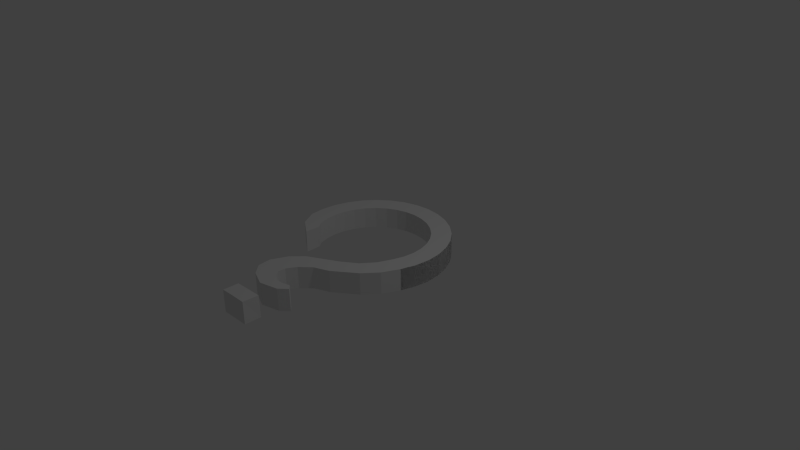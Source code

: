 # Source: ConfusionMark.blend  (saved by Blender 2.76.0; exported with 4.5.12 LTS)
import bpy
from mathutils import Matrix  # noqa: F401  (used for matrix-valued properties, if any)

bpy.ops.wm.read_factory_settings(use_empty=True)
scene = bpy.context.scene
scene.name = 'Scene'

# ---- collections
col_collection_1 = bpy.data.collections.new('Collection 1'); scene.collection.children.link(col_collection_1)

# ---- world
world_world = bpy.data.worlds.new('World'); scene.world = world_world
world_world.color = (0.05088, 0.05088, 0.05088)
world_world.use_sun_shadow = False
world_world.sun_shadow_jitter_overblur = 0.0
world_world.cycles.sampling_method = 'MANUAL'
world_world.cycles.sample_map_resolution = 256

# ---- cameras
cam_camera = bpy.data.cameras.new('Camera')
cam_camera.clip_end = 100.0
cam_camera.lens = 35.0
cam_camera.sensor_width = 32.0
cam_camera.sensor_height = 18.0
cam_camera.ortho_scale = 7.314
cam_camera.dof.focus_distance = 0.0
cam_camera.dof.aperture_fstop = 128.0

# ---- lights
light_lamp = bpy.data.lights.new('Lamp', 'POINT')
light_lamp.transmission_factor = 0.0
light_lamp.cutoff_distance = 30.0
light_lamp.energy = 100.0
light_lamp.shadow_buffer_clip_start = 1.001
light_lamp.shadow_soft_size = 0.1
light_lamp.shadow_maximum_resolution = 0.006
light_lamp.use_absolute_resolution = True
light_lamp.cycles.use_multiple_importance_sampling = False

# ---- meshes
me_circle = bpy.data.meshes.new('Circle')
me_circle.from_pydata([(0.0, 1.0, 0.0), (-0.1951, 0.9808, 0.0), (-0.3827, 0.9239, 0.0), (-0.5556, 0.8315, 0.0), (-0.7071, 0.7071, 0.0), (-0.8315, 0.5556, 0.0), (-0.9239, 0.3827, 0.0), (-0.9808, 0.1951, 0.0), (-1.0, 7.55e-08, 0.0), (-0.9808, -0.1951, 0.0), (-0.8585, -0.4133, 0.0), (0.9239, -0.3827, 0.0), (0.9808, -0.1951, 0.0), (1.0, 9.656e-07, 0.0), (0.9808, 0.1951, 0.0), (0.9239, 0.3827, 0.0), (0.8315, 0.5556, 0.0), (0.7071, 0.7071, 0.0), (0.5556, 0.8315, 0.0), (0.3827, 0.9239, 0.0), (0.1951, 0.9808, 0.0), (0.0, 1.0, 0.2881), (-0.1951, 0.9808, 0.2881), (-0.3827, 0.9239, 0.2881), (-0.5556, 0.8315, 0.2881), (-0.7071, 0.7071, 0.2881), (-0.8315, 0.5556, 0.2881), (-0.9239, 0.3827, 0.2881), (-0.9808, 0.1951, 0.2881), (-1.0, 7.55e-08, 0.2881), (-0.9808, -0.1951, 0.2881), (-0.8585, -0.4133, 0.2881), (0.9239, -0.3827, 0.2881), (0.9808, -0.1951, 0.2881), (1.0, 9.656e-07, 0.2881), (0.9808, 0.1951, 0.2881), (0.9239, 0.3827, 0.2881), (0.8315, 0.5556, 0.2881), (0.7071, 0.7071, 0.2881), (0.5556, 0.8315, 0.2881), (0.3827, 0.9239, 0.2881), (0.1951, 0.9808, 0.2881), (0.0, 1.0, 0.0), (-0.1951, 0.9808, 0.0), (-0.3827, 0.9239, 0.0), (-0.5556, 0.8315, 0.0), (-0.7071, 0.7071, 0.0), (-0.8315, 0.5556, 0.0), (-0.9239, 0.3827, 0.0), (-0.9808, 0.1951, 0.0), (-1.0, 7.55e-08, 0.0), (-0.9808, -0.1951, 0.0), (-0.6205, -0.5741, 0.2881), (0.9239, -0.3827, 0.0), (0.9808, -0.1951, 0.0), (1.0, 9.656e-07, 0.0), (0.9808, 0.1951, 0.0), (0.9239, 0.3827, 0.0), (0.8315, 0.5556, 0.0), (0.7071, 0.7071, 0.0), (0.5556, 0.8315, 0.0), (0.3827, 0.9239, 0.0), (0.1951, 0.9808, 0.0), (0.0, 1.0, 0.2881), (-0.1951, 0.9808, 0.2881), (-0.3827, 0.9239, 0.2881), (-0.5556, 0.8315, 0.2881), (-0.7071, 0.7071, 0.2881), (-0.8315, 0.5556, 0.2881), (-0.9239, 0.3827, 0.2881), (-0.9808, 0.1951, 0.2881), (-1.0, 7.55e-08, 0.2881), (-0.9808, -0.1951, 0.2881), (-0.6205, -0.5741, 0.0), (0.9239, -0.3827, 0.2881), (0.9808, -0.1951, 0.2881), (1.0, 9.656e-07, 0.2881), (0.9808, 0.1951, 0.2881), (0.9239, 0.3827, 0.2881), (0.8315, 0.5556, 0.2881), (0.7071, 0.7071, 0.2881), (0.5556, 0.8315, 0.2881), (0.3827, 0.9239, 0.2881), (0.1951, 0.9808, 0.2881), (-3.063e-08, 0.742, 0.2881), (-0.1448, 0.7278, 0.2881), (-0.284, 0.6855, 0.2881), (-0.4122, 0.617, 0.2881), (-0.5247, 0.5247, 0.2881), (-0.617, 0.4122, 0.2881), (-0.6855, 0.284, 0.2881), (-0.7278, 0.1448, 0.2881), (-0.742, 1.295e-07, 0.2881), (-0.7278, -0.1448, 0.2881), (-0.6855, -0.284, 0.2881), (0.6855, -0.284, 0.2881), (0.7278, -0.1448, 0.2881), (0.742, 7.9e-07, 0.2881), (0.7278, 0.1448, 0.2881), (0.6855, 0.284, 0.2881), (0.617, 0.4122, 0.2881), (0.5247, 0.5247, 0.2881), (0.4122, 0.617, 0.2881), (0.284, 0.6855, 0.2881), (0.1448, 0.7278, 0.2881), (-2.998e-08, 0.7507, 0.0), (-0.1465, 0.7363, 0.0), (-0.2873, 0.6936, 0.0), (-0.4171, 0.6242, 0.0), (-0.5309, 0.5309, 0.0), (-0.6242, 0.4171, 0.0), (-0.6936, 0.2873, 0.0), (-0.7363, 0.1465, 0.0), (-0.7507, 1.282e-07, 0.0), (-0.7363, -0.1465, 0.0), (-0.6936, -0.2873, 0.0), (0.6936, -0.2873, 0.0), (0.7363, -0.1465, 0.0), (0.7507, 7.964e-07, 0.0), (0.7363, 0.1465, 0.0), (0.6936, 0.2873, 0.0), (0.6242, 0.4171, 0.0), (0.5309, 0.5309, 0.0), (0.4171, 0.6242, 0.0), (0.2873, 0.6936, 0.0), (0.1465, 0.7363, 0.0), (0.8213, -0.6009, 0.0), (0.8213, -0.6009, 0.2881), (0.6079, -0.4696, 0.2881), (0.6159, -0.473, 0.0), (0.6638, -0.7894, 0.0), (0.6638, -0.7894, 0.2881), (0.4791, -0.6376, 0.2881), (0.4872, -0.641, 0.0), (0.3731, -1.006, 0.0), (0.3731, -1.006, 0.2881), (0.2823, -0.7739, 0.2881), (0.2903, -0.7772, 0.0), (0.1764, -1.085, 0.0), (0.1764, -1.085, 0.2881), (-0.1068, -0.9808, 0.2881), (-0.09878, -0.9841, 0.0), (0.03658, -1.214, 0.0), (0.03658, -1.214, 0.2881), (-0.2466, -1.129, 0.2881), (-0.2386, -1.132, 0.0), (-0.03475, -1.342, 0.0), (-0.03475, -1.342, 0.2881), (-0.3415, -1.34, 0.2881), (-0.3335, -1.343, 0.0), (-0.04072, -1.44, 0.0), (-0.04072, -1.44, 0.2881), (-0.3227, -1.515, 0.2881), (-0.3146, -1.518, 0.0), (0.02429, -1.515, 0.0), (0.02429, -1.515, 0.2881), (-0.1915, -1.654, 0.2881), (-0.1834, -1.657, 0.0), (0.1266, -1.568, 0.0), (0.1266, -1.568, 0.2881), (0.02793, -1.745, 0.2881), (0.03599, -1.749, 0.0), (0.2126, -1.568, 0.0), (0.2126, -1.568, 0.2881), (0.2745, -1.687, 0.2881), (0.2826, -1.69, 0.0), (-0.1333, -2.132, -0.005425), (-0.1414, -2.129, 0.2826), (-0.14, -1.925, 0.2826), (-0.14, -1.925, -0.005425), (0.2512, -1.913, 0.0), (0.2512, -1.92, 0.2881), (0.242, -2.129, 0.2881), (0.2501, -2.132, 0.0), (0.3142, -1.537, 0.0), (0.3142, -1.537, 0.2881), (0.3761, -1.593, 0.2881), (0.3842, -1.596, 0.0), (0.0584, -2.132, -0.0005006), (0.05034, -2.129, 0.2876), (0.05558, -1.919, -0.0005006), (0.05558, -1.923, 0.2876), (-0.6204, -0.362, 0.2881), (-0.6285, -0.3653, 0.0)], [], [(13, 34, 33, 12), (14, 35, 34, 13), (15, 36, 35, 14), (16, 37, 36, 15), (1, 22, 21, 0), (17, 38, 37, 16), (2, 23, 22, 1), (18, 39, 38, 17), (3, 24, 23, 2), (19, 40, 39, 18), (4, 25, 24, 3), (20, 41, 40, 19), (5, 26, 25, 4), (0, 21, 41, 20), (6, 27, 26, 5), (7, 28, 27, 6), (8, 29, 28, 7), (9, 30, 29, 8), (12, 33, 32, 11), (10, 31, 30, 9), (55, 54, 75, 76), (56, 55, 76, 77), (57, 56, 77, 78), (58, 57, 78, 79), (43, 42, 63, 64), (59, 58, 79, 80), (44, 43, 64, 65), (60, 59, 80, 81), (45, 44, 65, 66), (61, 60, 81, 82), (46, 45, 66, 67), (62, 61, 82, 83), (47, 46, 67, 68), (42, 62, 83, 63), (48, 47, 68, 69), (49, 48, 69, 70), (50, 49, 70, 71), (51, 50, 71, 72), (54, 53, 74, 75), (10, 31, 52, 73), (9, 8, 50, 51), (39, 40, 82, 81), (24, 25, 67, 66), (94, 31, 52, 182), (40, 41, 83, 82), (25, 26, 68, 67), (41, 21, 63, 83), (26, 27, 69, 68), (27, 28, 70, 69), (28, 29, 71, 70), (29, 30, 72, 71), (94, 93, 72, 31), (12, 11, 53, 54), (13, 12, 54, 55), (14, 13, 55, 56), (15, 14, 56, 57), (16, 15, 57, 58), (1, 0, 42, 43), (17, 16, 58, 59), (2, 1, 43, 44), (32, 33, 75, 74), (18, 17, 59, 60), (3, 2, 44, 45), (33, 34, 76, 75), (19, 18, 60, 61), (4, 3, 45, 46), (34, 35, 77, 76), (20, 19, 61, 62), (5, 4, 46, 47), (35, 36, 78, 77), (0, 20, 62, 42), (6, 5, 47, 48), (36, 37, 79, 78), (21, 22, 64, 63), (7, 6, 48, 49), (37, 38, 80, 79), (22, 23, 65, 64), (8, 7, 49, 50), (38, 39, 81, 80), (23, 24, 66, 65), (81, 82, 103, 102), (66, 67, 88, 87), (82, 83, 104, 103), (67, 68, 89, 88), (83, 63, 84, 104), (68, 69, 90, 89), (69, 70, 91, 90), (70, 71, 92, 91), (71, 72, 93, 92), (74, 75, 96, 95), (51, 114, 115, 10), (75, 76, 97, 96), (76, 77, 98, 97), (77, 78, 99, 98), (78, 79, 100, 99), (63, 64, 85, 84), (79, 80, 101, 100), (64, 65, 86, 85), (80, 81, 102, 101), (65, 66, 87, 86), (51, 50, 113, 114), (54, 53, 116, 117), (10, 115, 183, 73), (55, 54, 117, 118), (56, 55, 118, 119), (57, 56, 119, 120), (58, 57, 120, 121), (43, 42, 105, 106), (59, 58, 121, 122), (44, 43, 106, 107), (60, 59, 122, 123), (45, 44, 107, 108), (61, 60, 123, 124), (46, 45, 108, 109), (62, 61, 124, 125), (47, 46, 109, 110), (42, 62, 125, 105), (48, 47, 110, 111), (49, 48, 111, 112), (50, 49, 112, 113), (91, 92, 113, 112), (90, 91, 112, 111), (89, 90, 111, 110), (88, 89, 110, 109), (87, 88, 109, 108), (86, 87, 108, 107), (85, 86, 107, 106), (84, 85, 106, 105), (104, 84, 105, 125), (103, 104, 125, 124), (102, 103, 124, 123), (101, 102, 123, 122), (92, 93, 114, 113), (93, 94, 115, 114), (100, 101, 122, 121), (99, 100, 121, 120), (98, 99, 120, 119), (97, 98, 119, 118), (96, 97, 118, 117), (95, 96, 117, 116), (10, 51, 72, 31), (95, 116, 129, 128), (74, 95, 128, 127), (116, 53, 126, 129), (74, 53, 126, 127), (127, 128, 132, 131), (129, 126, 130, 133), (127, 126, 130, 131), (128, 129, 133, 132), (133, 130, 134, 137), (131, 130, 134, 135), (132, 133, 137, 136), (131, 132, 136, 135), (136, 137, 141, 140), (135, 136, 140, 139), (137, 134, 138, 141), (135, 134, 138, 139), (141, 138, 142, 145), (139, 138, 142, 143), (140, 141, 145, 144), (139, 140, 144, 143), (145, 142, 146, 149), (143, 142, 146, 147), (144, 145, 149, 148), (143, 144, 148, 147), (148, 149, 153, 152), (147, 148, 152, 151), (149, 146, 150, 153), (147, 146, 150, 151), (153, 150, 154, 157), (151, 150, 154, 155), (152, 153, 157, 156), (151, 152, 156, 155), (155, 154, 158, 159), (156, 157, 161, 160), (155, 156, 160, 159), (157, 154, 158, 161), (160, 161, 165, 164), (159, 160, 164, 163), (161, 158, 162, 165), (159, 158, 162, 163), (165, 162, 174, 177), (164, 165, 177, 176), (181, 179, 167, 168), (181, 180, 169, 168), (178, 180, 169, 166), (179, 178, 166, 167), (163, 162, 174, 175), (163, 164, 176, 175), (177, 174, 175, 176), (172, 173, 178, 179), (173, 170, 180, 178), (171, 170, 180, 181), (171, 172, 179, 181), (168, 167, 166, 169), (170, 171, 172, 173), (115, 94, 182, 183), (183, 182, 52, 73)])
me_circle.use_remesh_preserve_volume = False
me_circle.use_remesh_preserve_attributes = False
me_circle.use_mirror_vertex_groups = False
me_circle.update()

# ---- objects
ob_circle = bpy.data.objects.new('Circle', me_circle)
ob_lamp = bpy.data.objects.new('Lamp', light_lamp)
ob_camera = bpy.data.objects.new('Camera', cam_camera)

# ---- transforms, parenting, visibility, modifiers, constraints
ob_circle.location = (0.02795, -0.03484, 0.0366)
ob_circle.lineart.crease_threshold = 0.0
ob_lamp.location = (4.076, 1.005, 5.904)
ob_lamp.rotation_euler = (0.6503, 0.05522, 1.866)
ob_lamp.lock_rotations_4d = False
ob_lamp.empty_display_type = 'ARROWS'
ob_lamp.color = (0.0, 0.0, 0.0, 0.0)
ob_lamp.lineart.crease_threshold = 0.0
ob_camera.location = (7.481, -6.508, 5.344)
ob_camera.rotation_euler = (1.109, 0.01082, 0.8149)
ob_camera.lock_rotations_4d = False
ob_camera.empty_display_type = 'ARROWS'
ob_camera.color = (0.0, 0.0, 0.0, 0.0)
ob_camera.display_type = 'WIRE'
ob_camera.lineart.crease_threshold = 0.0

# ---- collection membership
col_collection_1.objects.link(ob_circle)
col_collection_1.objects.link(ob_lamp)
col_collection_1.objects.link(ob_camera)

# ---- scene / render settings (as saved in the file)
scene.camera = ob_camera
scene.frame_start = 1; scene.frame_end = 250; scene.frame_set(4)
scene.render.engine = 'BLENDER_EEVEE_NEXT'
scene.render.resolution_percentage = 50
scene.render.dither_intensity = 0.0
scene.cycles.use_denoising = False
scene.cycles.samples = 10
scene.cycles.sampling_pattern = 'TABULATED_SOBOL'
scene.cycles.light_sampling_threshold = 0.0
scene.cycles.use_adaptive_sampling = False
scene.cycles.use_light_tree = False
scene.cycles.blur_glossy = 0.0
scene.cycles.pixel_filter_type = 'GAUSSIAN'
scene.cycles.sample_clamp_indirect = 0.0
scene.view_settings.view_transform = 'Standard'
bpy.context.view_layer.update()
